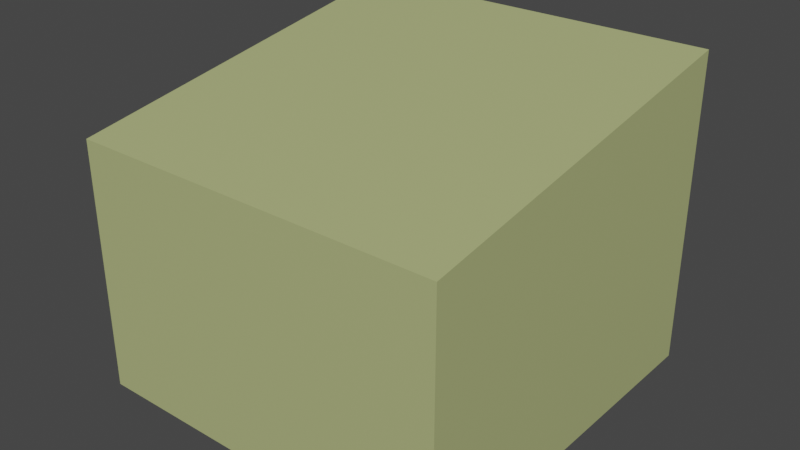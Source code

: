 # Source: barn1.blend  (saved by Blender 3.6.13; exported with 4.5.12 LTS)
import bpy
from mathutils import Matrix  # noqa: F401  (used for matrix-valued properties, if any)

bpy.ops.wm.read_factory_settings(use_empty=True)
scene = bpy.context.scene
scene.name = 'Scene'

# ---- collections
col_collection = bpy.data.collections.new('Collection'); scene.collection.children.link(col_collection)

# ---- materials (node trees are filled in below, after node groups)
mat_main = bpy.data.materials.new('main')
mat_main.use_transparent_shadow = False
mat_window1 = bpy.data.materials.new('window1')
mat_window1.use_transparent_shadow = False
mat_window2 = bpy.data.materials.new('window2')
mat_window2.use_transparent_shadow = False
mat_door1 = bpy.data.materials.new('door1')
mat_door1.use_transparent_shadow = False
mat_door2 = bpy.data.materials.new('door2')
mat_door2.use_transparent_shadow = False

# ---- node groups
ng_auto_smooth = bpy.data.node_groups.new('Auto Smooth', 'GeometryNodeTree')
_s = ng_auto_smooth.interface.new_socket(name='Geometry', in_out='OUTPUT', socket_type='NodeSocketGeometry')
_s = ng_auto_smooth.interface.new_socket(name='Geometry', in_out='INPUT', socket_type='NodeSocketGeometry')
_s = ng_auto_smooth.interface.new_socket(name='Angle', in_out='INPUT', socket_type='NodeSocketFloat')
_s.subtype = 'ANGLE'
_s.min_value = 0.0
_s.max_value = 3.142
ng_auto_smooth.is_modifier = True
_N = ng_auto_smooth.nodes; _L = ng_auto_smooth.links
n0 = _N.new('NodeGroupOutput'); n0.name = 'Group Output'; n0.location = (480, -100)
n1 = _N.new('NodeGroupInput'); n1.name = 'Group Input'; n1.location = (-420, -300)
n2 = _N.new('NodeGroupInput'); n2.name = 'Group Input.001'; n2.location = (-60, -100)
n3 = _N.new('GeometryNodeSetShadeSmooth'); n3.name = 'Set Shade Smooth'; n3.location = (120, -100)
n3.domain = 'EDGE'
n4 = _N.new('GeometryNodeSetShadeSmooth'); n4.name = 'Set Shade Smooth.001'; n4.location = (300, -100)
n5 = _N.new('GeometryNodeInputMeshEdgeAngle'); n5.name = 'Edge Angle'; n5.location = (-420, -220)
n6 = _N.new('GeometryNodeInputEdgeSmooth'); n6.name = 'Is Edge Smooth'; n6.location = (-60, -160)
n7 = _N.new('GeometryNodeInputShadeSmooth'); n7.name = 'Is Face Smooth'; n7.location = (-240, -340)
n8 = _N.new('FunctionNodeBooleanMath'); n8.name = 'Boolean Math'; n8.location = (-60, -220)
n9 = _N.new('FunctionNodeCompare'); n9.name = 'Compare'; n9.location = (-240, -180)
n9.operation = 'LESS_EQUAL'
_L.new(n5.outputs[0], n9.inputs[0])
_L.new(n4.outputs[0], n0.inputs[0])
_L.new(n1.outputs[1], n9.inputs[1])
_L.new(n9.outputs[0], n8.inputs[0])
_L.new(n7.outputs[0], n8.inputs[1])
_L.new(n2.outputs[0], n3.inputs[0])
_L.new(n6.outputs[0], n3.inputs[1])
_L.new(n3.outputs[0], n4.inputs[0])
_L.new(n8.outputs[0], n3.inputs[2])
n0.is_active_output = True

# ---- material node trees
mat_main.use_nodes = True; mat_main.node_tree.nodes.clear()
_N = mat_main.node_tree.nodes; _L = mat_main.node_tree.links
n0 = _N.new('ShaderNodeBsdfPrincipled'); n0.name = 'Principled BSDF'; n0.location = (10, 300)
n0.distribution = 'GGX'
n0.subsurface_method = 'RANDOM_WALK_SKIN'
n0.inputs[0].default_value = (0.4346, 0.477, 0.2065, 1.0)
n0.inputs[3].default_value = 1.45
n0.inputs[27].default_value = (0.0, 0.0, 0.0, 1.0)
n0.inputs[28].default_value = 1.0
n1 = _N.new('ShaderNodeOutputMaterial'); n1.name = 'Material Output'; n1.location = (300, 300)
_L.new(n0.outputs[0], n1.inputs[0])
n1.is_active_output = True
mat_window1.use_nodes = True; mat_window1.node_tree.nodes.clear()
_N = mat_window1.node_tree.nodes; _L = mat_window1.node_tree.links
n0 = _N.new('ShaderNodeBsdfPrincipled'); n0.name = 'Principled BSDF'; n0.location = (10, 300)
n0.distribution = 'GGX'
n0.subsurface_method = 'RANDOM_WALK_SKIN'
n0.inputs[0].default_value = (0.2918, 0.7106, 0.8, 1.0)
n0.inputs[3].default_value = 1.45
n0.inputs[27].default_value = (0.0, 0.0, 0.0, 1.0)
n0.inputs[28].default_value = 1.0
n1 = _N.new('ShaderNodeOutputMaterial'); n1.name = 'Material Output'; n1.location = (300, 300)
_L.new(n0.outputs[0], n1.inputs[0])
n1.is_active_output = True
mat_window2.use_nodes = True; mat_window2.node_tree.nodes.clear()
_N = mat_window2.node_tree.nodes; _L = mat_window2.node_tree.links
n0 = _N.new('ShaderNodeBsdfPrincipled'); n0.name = 'Principled BSDF'; n0.location = (10, 300)
n0.distribution = 'GGX'
n0.subsurface_method = 'RANDOM_WALK_SKIN'
n0.inputs[0].default_value = (0.8, 0.3285, 0.09697, 1.0)
n0.inputs[3].default_value = 1.45
n0.inputs[27].default_value = (0.0, 0.0, 0.0, 1.0)
n0.inputs[28].default_value = 1.0
n1 = _N.new('ShaderNodeOutputMaterial'); n1.name = 'Material Output'; n1.location = (300, 300)
_L.new(n0.outputs[0], n1.inputs[0])
n1.is_active_output = True
mat_door1.use_nodes = True; mat_door1.node_tree.nodes.clear()
_N = mat_door1.node_tree.nodes; _L = mat_door1.node_tree.links
n0 = _N.new('ShaderNodeBsdfPrincipled'); n0.name = 'Principled BSDF'; n0.location = (10, 300)
n0.distribution = 'GGX'
n0.subsurface_method = 'RANDOM_WALK_SKIN'
n0.inputs[0].default_value = (0.8, 0.3827, 0.06492, 1.0)
n0.inputs[3].default_value = 1.45
n0.inputs[27].default_value = (0.0, 0.0, 0.0, 1.0)
n0.inputs[28].default_value = 1.0
n1 = _N.new('ShaderNodeOutputMaterial'); n1.name = 'Material Output'; n1.location = (300, 300)
_L.new(n0.outputs[0], n1.inputs[0])
n1.is_active_output = True
mat_door2.use_nodes = True; mat_door2.node_tree.nodes.clear()
_N = mat_door2.node_tree.nodes; _L = mat_door2.node_tree.links
n0 = _N.new('ShaderNodeBsdfPrincipled'); n0.name = 'Principled BSDF'; n0.location = (10, 300)
n0.distribution = 'GGX'
n0.subsurface_method = 'RANDOM_WALK_SKIN'
n0.inputs[0].default_value = (0.3424, 0.2686, 0.08131, 1.0)
n0.inputs[3].default_value = 1.45
n0.inputs[27].default_value = (0.0, 0.0, 0.0, 1.0)
n0.inputs[28].default_value = 1.0
n1 = _N.new('ShaderNodeOutputMaterial'); n1.name = 'Material Output'; n1.location = (300, 300)
_L.new(n0.outputs[0], n1.inputs[0])
n1.is_active_output = True

# ---- world
world_world = bpy.data.worlds.new('World'); scene.world = world_world
world_world.use_nodes = True; world_world.node_tree.nodes.clear()
_N = world_world.node_tree.nodes; _L = world_world.node_tree.links
n0 = _N.new('ShaderNodeOutputWorld'); n0.name = 'World Output'; n0.location = (300, 300)
n1 = _N.new('ShaderNodeBackground'); n1.name = 'Background'; n1.location = (10, 300)
n1.inputs[0].default_value = (0.05088, 0.05088, 0.05088, 1.0)
_L.new(n1.outputs[0], n0.inputs[0])
n0.is_active_output = True
world_world.color = (0.05088, 0.05088, 0.05088)
world_world.use_sun_shadow = False
world_world.sun_shadow_jitter_overblur = 0.0

# ---- meshes
me_cube_001 = bpy.data.meshes.new('Cube.001')
me_cube_001.from_pydata([(-6.104e-05, 2.005, 6.115e-05), (2.0, 2.005, 6.115e-05), (0.05866, 2.878, 1.941), (1.945, 2.878, 1.945), (0.05866, 2.878, 0.05872), (1.945, 2.878, 0.05532), (-6.104e-05, 2.005, 0.05), (2.0, 2.005, 0.05), (2.387, 2.787, 3.613), (2.387, 2.788, 4.387), (-2.387, 2.787, 3.613), (-2.387, 2.788, 4.387), (-3.0, -3.0, 0.0), (-3.0, -3.0, 4.0), (-3.0, 3.0, 0.0), (-3.0, 3.0, 5.0), (3.0, -3.0, 0.0), (3.0, -3.0, 4.0), (3.0, 3.0, 0.0), (3.0, 3.0, 5.0), (2.5, 3.0, 4.5), (2.5, 3.0, 3.5), (-2.5, 3.0, 4.5), (-2.5, 3.0, 3.5), (-6.104e-05, 3.0, 6.115e-05), (2.0, 3.0, 6.115e-05), (-6.139e-05, 3.0, 1.909), (2.5, 2.787, 3.5), (2.5, 2.788, 4.5), (-2.5, 2.787, 3.5), (-2.5, 2.788, 4.5), (0.9999, 2.005, 6.115e-05), (1.055, 2.878, 1.945), (0.9999, 2.005, 0.05), (1.055, 2.878, 0.05532), (0.9999, 3.0, 6.115e-05), (0.9412, 2.878, 1.941), (2.0, 2.86, 2.0), (0.9412, 2.878, 0.05872), (2.0, 2.86, 0.0), (-6.104e-05, 2.86, 2.0), (0.9999, 2.86, 2.0), (-6.104e-05, 2.86, 0.0), (0.9999, 2.86, 0.0), (2.0, 2.879, 2.0), (2.0, 3.0, 2.0), (-6.104e-05, 3.0, 2.0), (-6.104e-05, 2.879, 2.0), (0.9999, 2.879, 2.0), (0.9999, 3.0, 2.121)], [], [(36, 38, 4, 2), (43, 33, 6, 42), (31, 1, 25, 35), (18, 25, 45, 49, 46, 26, 14, 15, 22, 23, 21, 19), (33, 7, 1, 31), (9, 8, 10, 11), (28, 30, 22, 20), (12, 13, 15, 14), (14, 26, 24, 35, 25, 18), (18, 19, 17, 16), (16, 17, 13, 12), (14, 18, 16, 12), (19, 15, 13, 17), (21, 27, 28, 20), (19, 21, 20, 22, 15), (23, 29, 27, 21), (22, 30, 29, 23), (46, 47, 40, 42, 24, 26), (41, 40, 47, 48), (8, 9, 28, 27), (10, 8, 27, 29), (9, 11, 30, 28), (11, 10, 29, 30), (21, 20, 9, 8), (20, 22, 11, 9), (23, 21, 8, 10), (22, 23, 10, 11), (6, 33, 31, 0), (39, 37, 44, 45, 25), (0, 31, 35, 24), (39, 7, 33, 43), (3, 5, 34, 32), (3, 32, 41, 37), (5, 3, 37, 39), (34, 5, 39, 43), (32, 34, 43, 41), (2, 4, 42, 40), (36, 2, 40, 41), (4, 38, 43, 42), (38, 36, 41, 43), (49, 45, 44, 48), (46, 49, 48, 47), (37, 41, 48, 44)])
me_cube_001.polygons.foreach_set('use_smooth', [True] * 43)
me_cube_001.polygons.foreach_set('material_index', [4, 0, 0, 0, 1, 1, 1, 0, 0, 0, 0, 0, 0, 1, 0, 1, 1, 0, 0, 1, 1, 1, 1, 2, 2, 2, 2, 1, 0, 0, 0, 4, 3, 3, 3, 3, 3, 3, 3, 3, 0, 0, 0])
_uv = me_cube_001.uv_layers.new(name='UVMap')
_uv.uv.foreach_set('vector', [0.4722, 0.4146, 0.3779, 0.4149, 0.3779, 0.3775, 0.4723, 0.3774, 0.2924, 0.5, 0.2924, 0.54, 0.25, 0.54, 0.25, 0.5, 0.0, 0.0, 0.0, 0.0, 0.0, 0.0, 0.0, 0.0, 0.375, 0.5, 0.375, 0.4583, 0.475, 0.4583, 0.4811, 0.4167, 0.475, 0.375, 0.4705, 0.375, 0.375, 0.25, 0.625, 0.25, 0.6, 0.2708, 0.55, 0.2708, 0.55, 0.4792, 0.625, 0.5, 0.0, 0.0, 0.0, 0.0, 0.0, 0.0, 0.0, 0.0, 0.5966, 0.4762, 0.5571, 0.4762, 0.5571, 0.2738, 0.5966, 0.2738, 0.0, 0.0, 0.0, 0.0, 0.0, 0.0, 0.0, 0.0, 0.375, 0.0, 0.625, 0.0, 0.625, 0.25, 0.375, 0.25, 0.375, 0.25, 0.4705, 0.375, 0.375, 0.375, 0.375, 0.4167, 0.375, 0.4583, 0.375, 0.5, 0.375, 0.5, 0.625, 0.5, 0.625, 0.75, 0.375, 0.75, 0.375, 0.75, 0.625, 0.75, 0.625, 1.0, 0.375, 1.0, 0.125, 0.5, 0.375, 0.5, 0.375, 0.75, 0.125, 0.75, 0.625, 0.5, 0.875, 0.5, 0.875, 0.75, 0.625, 0.75, 0.0, 0.0, 0.0, 0.0, 0.0, 0.0, 0.0, 0.0, 0.625, 0.5, 0.55, 0.4792, 0.6, 0.4792, 0.6, 0.2708, 0.625, 0.25, 0.0, 0.0, 0.0, 0.0, 0.0, 0.0, 0.0, 0.0, 0.0, 0.0, 0.0, 0.0, 0.0, 0.0, 0.0, 0.0, 0.475, 0.375, 0.4752, 0.375, 0.4752, 0.3749, 0.375, 0.375, 0.375, 0.375, 0.4705, 0.375, 0.0, 0.0, 0.0, 0.0, 0.0, 0.0, 0.0, 0.0, 0.5571, 0.4762, 0.5966, 0.4762, 0.6024, 0.481, 0.5513, 0.481, 0.5571, 0.2738, 0.5571, 0.4762, 0.5513, 0.481, 0.5513, 0.269, 0.5966, 0.4762, 0.5966, 0.2738, 0.6024, 0.269, 0.6024, 0.481, 0.5966, 0.2738, 0.5571, 0.2738, 0.5513, 0.269, 0.6024, 0.269, 0.0, 0.0, 0.0, 0.0, 0.5966, 0.4762, 0.5571, 0.4762, 0.0, 0.0, 0.0, 0.0, 0.5966, 0.2738, 0.5966, 0.4762, 0.0, 0.0, 0.0, 0.0, 0.5571, 0.4762, 0.5571, 0.2738, 0.0, 0.0, 0.0, 0.0, 0.5571, 0.2738, 0.5966, 0.2738, 0.0, 0.0, 0.0, 0.0, 0.0, 0.0, 0.0, 0.0, 0.375, 0.4597, 0.0, 0.0, 0.0652, 0.06291, 0.475, 0.4583, 0.375, 0.4583, 0.0, 0.0, 0.0, 0.0, 0.0, 0.0, 0.0, 0.0, 0.3347, 0.5, 0.3347, 0.54, 0.2924, 0.54, 0.2924, 0.5, 0.4722, 0.4569, 0.3778, 0.4574, 0.3778, 0.4197, 0.4723, 0.4194, 0.4722, 0.4569, 0.4723, 0.4194, 0.4751, 0.4171, 0.475, 0.4593, 0.3778, 0.4574, 0.4722, 0.4569, 0.475, 0.4593, 0.375, 0.4597, 0.3778, 0.4197, 0.3778, 0.4574, 0.375, 0.4597, 0.375, 0.4174, 0.4723, 0.4194, 0.3778, 0.4197, 0.375, 0.4174, 0.4751, 0.4171, 0.4723, 0.3774, 0.3779, 0.3775, 0.375, 0.375, 0.4752, 0.3749, 0.4722, 0.4146, 0.4723, 0.3774, 0.4752, 0.3749, 0.4751, 0.4171, 0.3779, 0.3775, 0.3779, 0.4149, 0.375, 0.4174, 0.375, 0.375, 0.3779, 0.4149, 0.4722, 0.4146, 0.4751, 0.4171, 0.375, 0.4174, 0.4811, 0.4167, 0.475, 0.4583, 0.475, 0.4583, 0.475, 0.4167, 0.475, 0.375, 0.4811, 0.4167, 0.475, 0.4167, 0.475, 0.375, 0.0, 0.0, 0.0, 0.0, 0.0, 0.0, 0.0, 0.0])
me_cube_001.materials.append(mat_main)
me_cube_001.materials.append(mat_window1)
me_cube_001.materials.append(mat_window2)
me_cube_001.materials.append(mat_door1)
me_cube_001.materials.append(mat_door2)
me_cube_001.update()

# ---- objects
ob_cube = bpy.data.objects.new('Cube', me_cube_001)

# ---- transforms, parenting, visibility, modifiers, constraints
ob_cube.location = (0.0, 0.0, 0.0)
_m = ob_cube.modifiers.new('Auto Smooth', 'NODES')
_m.node_group = ng_auto_smooth
_gi = [s.identifier for s in ng_auto_smooth.interface.items_tree if s.item_type == 'SOCKET' and s.in_out == 'INPUT']
_m[_gi[1]] = 0.5236  # Angle

# ---- collection membership
col_collection.objects.link(ob_cube)

# ---- scene / render settings (as saved in the file)
scene.frame_start = 1; scene.frame_end = 250; scene.frame_set(1)
scene.render.engine = 'BLENDER_EEVEE_NEXT'
scene.cycles.sampling_pattern = 'TABULATED_SOBOL'
scene.view_settings.view_transform = 'Filmic'
bpy.context.view_layer.update()

# ---- added for rendering (the .blend has no active camera and no usable light): camera, sun
cam_auto = bpy.data.cameras.new('AutoCamera')
cam_auto.lens = 50.0
cam_auto.sensor_width = 36.0
cam_auto.clip_end = 1000.0
ob_auto_camera = bpy.data.objects.new('AutoCamera', cam_auto)
scene.collection.objects.link(ob_auto_camera)
ob_auto_camera.location = (9.11241, -10.9349, 9.78992)
ob_auto_camera.rotation_euler = (1.09748, -7.21219e-08, 0.694738)
scene.camera = ob_auto_camera
light_auto_sun = bpy.data.lights.new('AutoSun', 'SUN')
light_auto_sun.energy = 3.0
light_auto_sun.angle = 0.0523599
ob_auto_sun = bpy.data.objects.new('AutoSun', light_auto_sun)
scene.collection.objects.link(ob_auto_sun)
ob_auto_sun.rotation_euler = (0.872665, 0.174533, 0.523599)
bpy.context.view_layer.update()
